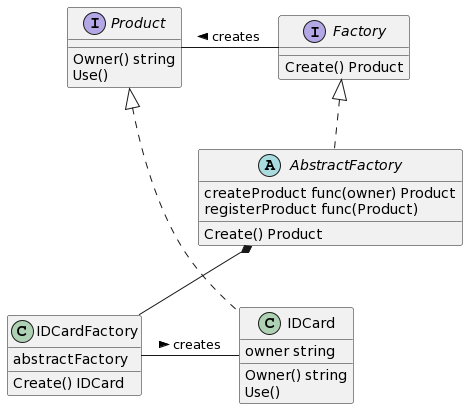

The diagram above was rendered by PlantUML. Its source (embedded in the PNG):
@startuml
interface Product {
  Owner() string
  Use()
}
interface Factory {
  Create() Product
}
abstract class AbstractFactory {
  createProduct func(owner) Product
  registerProduct func(Product)
  __
  Create() Product
}
class IDCard {
  owner string
  Owner() string
  Use()
}
class IDCardFactory {
  abstractFactory
  Create() IDCard
}

IDCardFactory - IDCard : creates >
Product - Factory : < creates

Product <|.. IDCard

AbstractFactory *-- IDCardFactory
Factory <|.. AbstractFactory
@enduml